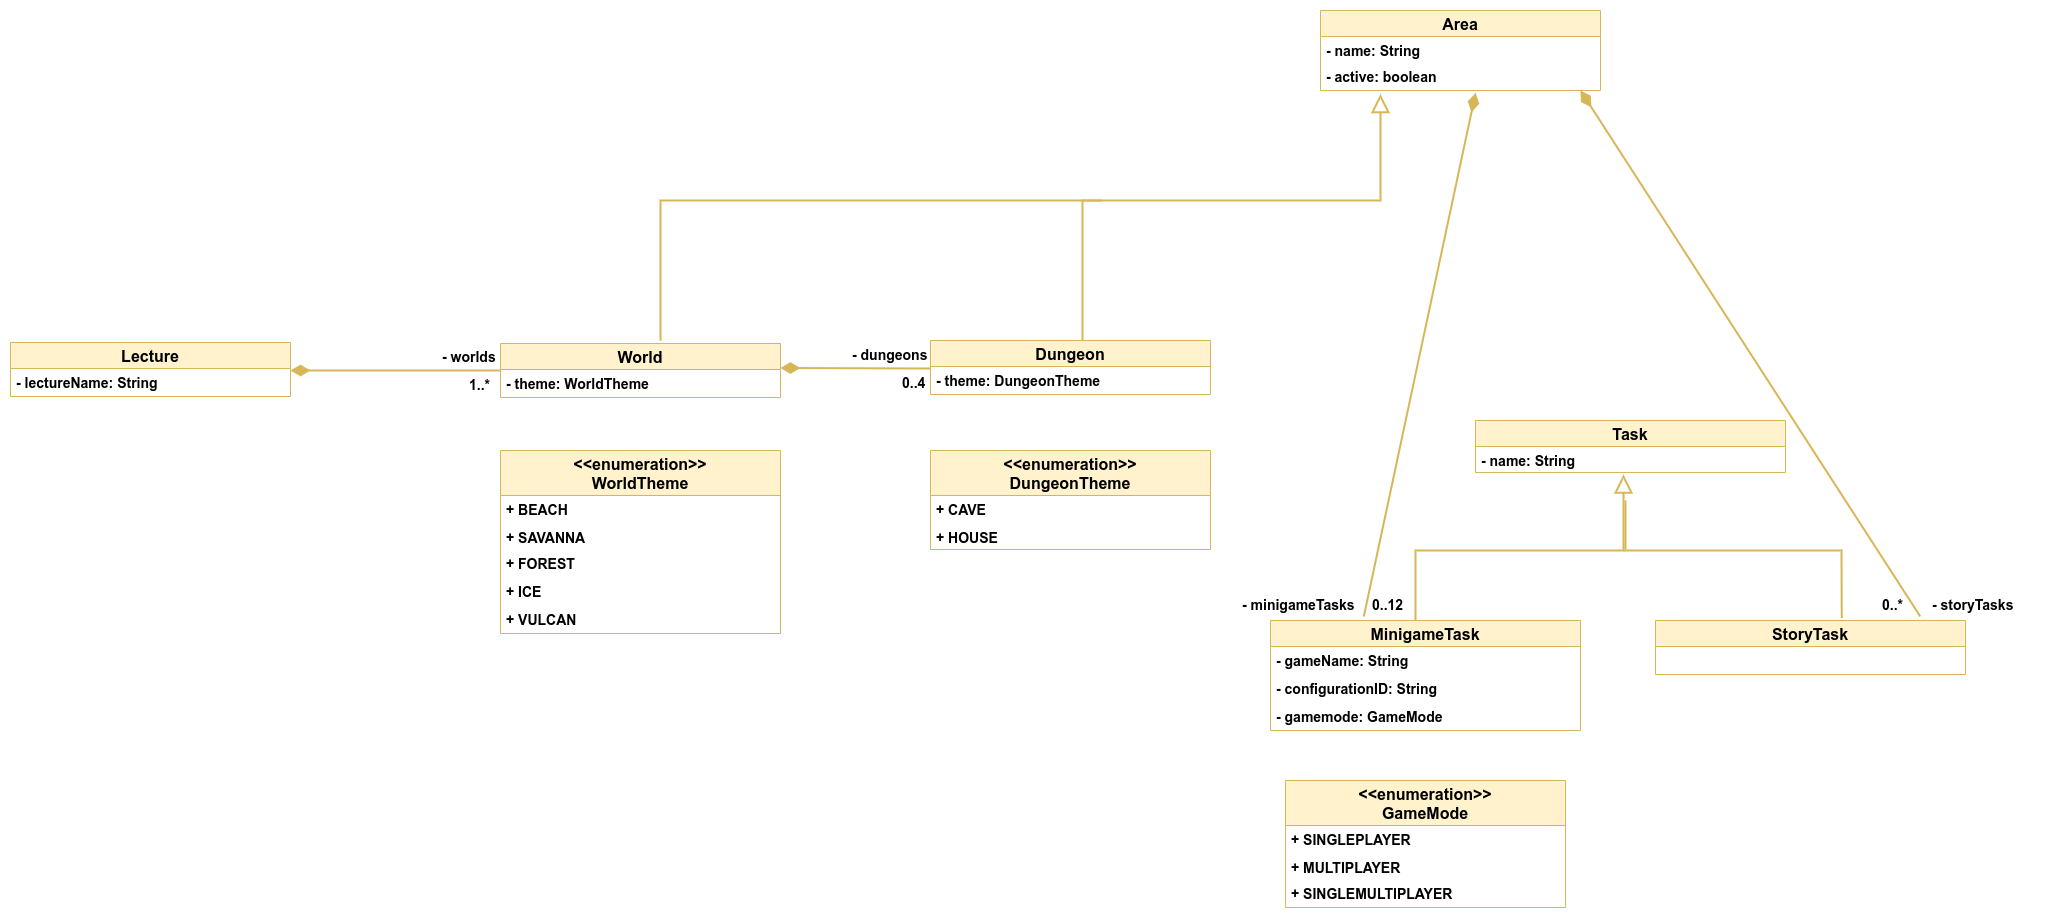

The diagram above was exported from draw.io. Its source (the exported page's mxGraphModel, read from the mxfile embedded in the PNG):
<mxGraphModel dx="981" dy="581" grid="1" gridSize="10" guides="1" tooltips="1" connect="1" arrows="1" fold="1" page="1" pageScale="1" pageWidth="3300" pageHeight="4681" math="0" shadow="0">
  <root>
    <mxCell id="0" />
    <mxCell id="1" parent="0" />
    <mxCell id="BtccCzZOTt9qQ274DKxD-7" value="Lecture" style="swimlane;fontStyle=1;childLayout=stackLayout;horizontal=1;startSize=26;fillColor=#fff2cc;horizontalStack=0;resizeParent=1;resizeParentMax=0;resizeLast=0;collapsible=1;marginBottom=0;strokeColor=#d6b656;fontSize=16;" parent="1" vertex="1">
      <mxGeometry x="630" y="1092" width="280" height="54" as="geometry" />
    </mxCell>
    <mxCell id="VJ0jw85_w24czONscxx7-2" value="- lectureName: String" style="text;strokeColor=none;fillColor=none;align=left;verticalAlign=top;spacingLeft=4;spacingRight=4;overflow=hidden;rotatable=0;points=[[0,0.5],[1,0.5]];portConstraint=eastwest;fontStyle=1;fontSize=14;" parent="BtccCzZOTt9qQ274DKxD-7" vertex="1">
      <mxGeometry y="26" width="280" height="28" as="geometry" />
    </mxCell>
    <mxCell id="Ps4X49qzIkRpTnY57xYK-1" value="World" style="swimlane;fontStyle=1;childLayout=stackLayout;horizontal=1;startSize=26;fillColor=#fff2cc;horizontalStack=0;resizeParent=1;resizeParentMax=0;resizeLast=0;collapsible=1;marginBottom=0;strokeColor=#d6b656;fontSize=16;" parent="1" vertex="1">
      <mxGeometry x="1120" y="1093" width="280" height="54" as="geometry" />
    </mxCell>
    <mxCell id="VJ0jw85_w24czONscxx7-1" value="- theme: WorldTheme" style="text;strokeColor=none;fillColor=none;align=left;verticalAlign=top;spacingLeft=4;spacingRight=4;overflow=hidden;rotatable=0;points=[[0,0.5],[1,0.5]];portConstraint=eastwest;fontStyle=1;fontSize=14;" parent="Ps4X49qzIkRpTnY57xYK-1" vertex="1">
      <mxGeometry y="26" width="280" height="28" as="geometry" />
    </mxCell>
    <mxCell id="Ps4X49qzIkRpTnY57xYK-7" value="1..*" style="resizable=0;html=1;align=right;verticalAlign=top;labelBackgroundColor=#ffffff;fontSize=14;fontStyle=1" parent="1" connectable="0" vertex="1">
      <mxGeometry x="1110.0000004554654" y="1119.9980030372403" as="geometry" />
    </mxCell>
    <mxCell id="Ps4X49qzIkRpTnY57xYK-9" value="" style="endArrow=none;html=1;endSize=12;startArrow=diamondThin;startSize=14;startFill=1;strokeWidth=2;fontSize=14;fillColor=#fff2cc;strokeColor=#d6b656;endFill=0;fontStyle=1;rounded=0;" parent="1" edge="1">
      <mxGeometry relative="1" as="geometry">
        <mxPoint x="910" y="1120" as="sourcePoint" />
        <mxPoint x="1120" y="1120" as="targetPoint" />
        <Array as="points">
          <mxPoint x="1120" y="1120" />
        </Array>
      </mxGeometry>
    </mxCell>
    <mxCell id="Ps4X49qzIkRpTnY57xYK-14" value="Dungeon" style="swimlane;fontStyle=1;childLayout=stackLayout;horizontal=1;startSize=26;fillColor=#fff2cc;horizontalStack=0;resizeParent=1;resizeParentMax=0;resizeLast=0;collapsible=1;marginBottom=0;strokeColor=#d6b656;fontSize=16;" parent="1" vertex="1">
      <mxGeometry x="1550" y="1090" width="280" height="54" as="geometry" />
    </mxCell>
    <mxCell id="x7i12IOn4CMKnLEdm9Hq-25" value="- theme: DungeonTheme" style="text;strokeColor=none;fillColor=none;align=left;verticalAlign=top;spacingLeft=4;spacingRight=4;overflow=hidden;rotatable=0;points=[[0,0.5],[1,0.5]];portConstraint=eastwest;fontStyle=1;fontSize=14;" parent="Ps4X49qzIkRpTnY57xYK-14" vertex="1">
      <mxGeometry y="26" width="280" height="28" as="geometry" />
    </mxCell>
    <mxCell id="Ps4X49qzIkRpTnY57xYK-19" value="" style="endArrow=none;html=1;endSize=12;startArrow=diamondThin;startSize=14;startFill=1;strokeWidth=2;fontSize=14;fillColor=#fff2cc;strokeColor=#d6b656;endFill=0;fontStyle=1;rounded=0;" parent="1" edge="1">
      <mxGeometry relative="1" as="geometry">
        <mxPoint x="1400" y="1117.5" as="sourcePoint" />
        <mxPoint x="1550" y="1118" as="targetPoint" />
        <Array as="points" />
      </mxGeometry>
    </mxCell>
    <mxCell id="Ps4X49qzIkRpTnY57xYK-20" value="" style="resizable=0;html=1;align=left;verticalAlign=top;labelBackgroundColor=#ffffff;fontSize=14;fontStyle=1" parent="Ps4X49qzIkRpTnY57xYK-19" connectable="0" vertex="1">
      <mxGeometry x="-1" relative="1" as="geometry">
        <mxPoint x="10" y="1" as="offset" />
      </mxGeometry>
    </mxCell>
    <mxCell id="Ps4X49qzIkRpTnY57xYK-21" value="0..4" style="resizable=0;html=1;align=left;verticalAlign=top;labelBackgroundColor=#ffffff;fontSize=14;fontStyle=1" parent="1" connectable="0" vertex="1">
      <mxGeometry x="1520" y="1118" as="geometry" />
    </mxCell>
    <mxCell id="Ps4X49qzIkRpTnY57xYK-22" value="&lt;div style=&quot;text-align: right&quot;&gt;&lt;font face=&quot;helvetica&quot;&gt;&lt;span style=&quot;font-size: 14px ; background-color: rgb(255 , 255 , 255)&quot;&gt;&lt;b&gt;- worlds&lt;/b&gt;&lt;/span&gt;&lt;/font&gt;&lt;/div&gt;" style="text;whiteSpace=wrap;html=1;" parent="1" vertex="1">
      <mxGeometry x="1060" y="1092" width="120" height="30" as="geometry" />
    </mxCell>
    <mxCell id="Ps4X49qzIkRpTnY57xYK-23" value="&lt;span style=&quot;color: rgb(0 , 0 , 0) ; font-family: &amp;#34;helvetica&amp;#34; ; font-size: 14px ; font-style: normal ; font-weight: 700 ; letter-spacing: normal ; text-align: right ; text-indent: 0px ; text-transform: none ; word-spacing: 0px ; background-color: rgb(255 , 255 , 255) ; display: inline ; float: none&quot;&gt;- dungeons&lt;/span&gt;" style="text;whiteSpace=wrap;html=1;" parent="1" vertex="1">
      <mxGeometry x="1470" y="1090" width="120" height="30" as="geometry" />
    </mxCell>
    <mxCell id="Ps4X49qzIkRpTnY57xYK-24" value="Task" style="swimlane;fontStyle=1;childLayout=stackLayout;horizontal=1;startSize=26;fillColor=#fff2cc;horizontalStack=0;resizeParent=1;resizeParentMax=0;resizeLast=0;collapsible=1;marginBottom=0;strokeColor=#d6b656;fontSize=16;" parent="1" vertex="1">
      <mxGeometry x="2095" y="1170" width="310" height="52" as="geometry" />
    </mxCell>
    <mxCell id="Ps4X49qzIkRpTnY57xYK-25" value="- name: String " style="text;strokeColor=none;fillColor=none;align=left;verticalAlign=top;spacingLeft=4;spacingRight=4;overflow=hidden;rotatable=0;points=[[0,0.5],[1,0.5]];portConstraint=eastwest;fontStyle=1;fontSize=14;" parent="Ps4X49qzIkRpTnY57xYK-24" vertex="1">
      <mxGeometry y="26" width="310" height="26" as="geometry" />
    </mxCell>
    <mxCell id="Ps4X49qzIkRpTnY57xYK-30" value="" style="endArrow=none;html=1;endSize=12;startArrow=diamondThin;startSize=14;startFill=1;strokeWidth=2;fontSize=14;fillColor=#fff2cc;strokeColor=#d6b656;endFill=0;fontStyle=1;rounded=0;exitX=0.554;exitY=1.084;exitDx=0;exitDy=0;exitPerimeter=0;entryX=0.301;entryY=-0.037;entryDx=0;entryDy=0;entryPerimeter=0;" parent="1" source="cu3w6dnSP1I21EYuIZXU-3" target="Ps4X49qzIkRpTnY57xYK-44" edge="1">
      <mxGeometry relative="1" as="geometry">
        <mxPoint x="2282" y="1080" as="sourcePoint" />
        <mxPoint x="1980" y="1360" as="targetPoint" />
        <Array as="points" />
      </mxGeometry>
    </mxCell>
    <mxCell id="Ps4X49qzIkRpTnY57xYK-35" value="&lt;span style=&quot;color: rgb(0 , 0 , 0) ; font-family: &amp;#34;helvetica&amp;#34; ; font-size: 14px ; font-style: normal ; font-weight: 700 ; letter-spacing: normal ; text-align: right ; text-indent: 0px ; text-transform: none ; word-spacing: 0px ; background-color: rgb(255 , 255 , 255) ; display: inline ; float: none&quot;&gt;- minigameTasks&lt;/span&gt;" style="text;whiteSpace=wrap;html=1;" parent="1" vertex="1">
      <mxGeometry x="1860" y="1340" width="120" height="30" as="geometry" />
    </mxCell>
    <mxCell id="Ps4X49qzIkRpTnY57xYK-43" value="0..12" style="resizable=0;html=1;align=left;verticalAlign=top;labelBackgroundColor=#ffffff;fontSize=14;fontStyle=1" parent="1" connectable="0" vertex="1">
      <mxGeometry x="1990" y="1340.002" as="geometry" />
    </mxCell>
    <mxCell id="Ps4X49qzIkRpTnY57xYK-44" value="MinigameTask" style="swimlane;fontStyle=1;childLayout=stackLayout;horizontal=1;startSize=26;fillColor=#fff2cc;horizontalStack=0;resizeParent=1;resizeParentMax=0;resizeLast=0;collapsible=1;marginBottom=0;strokeColor=#d6b656;fontSize=16;" parent="1" vertex="1">
      <mxGeometry x="1890" y="1370" width="310" height="110" as="geometry" />
    </mxCell>
    <mxCell id="cu3w6dnSP1I21EYuIZXU-16" value="- gameName: String" style="text;strokeColor=none;fillColor=none;align=left;verticalAlign=top;spacingLeft=4;spacingRight=4;overflow=hidden;rotatable=0;points=[[0,0.5],[1,0.5]];portConstraint=eastwest;fontStyle=1;fontSize=14;" parent="Ps4X49qzIkRpTnY57xYK-44" vertex="1">
      <mxGeometry y="26" width="310" height="28" as="geometry" />
    </mxCell>
    <mxCell id="Ps4X49qzIkRpTnY57xYK-46" value="- configurationID: String" style="text;strokeColor=none;fillColor=none;align=left;verticalAlign=top;spacingLeft=4;spacingRight=4;overflow=hidden;rotatable=0;points=[[0,0.5],[1,0.5]];portConstraint=eastwest;fontStyle=1;fontSize=14;" parent="Ps4X49qzIkRpTnY57xYK-44" vertex="1">
      <mxGeometry y="54" width="310" height="28" as="geometry" />
    </mxCell>
    <mxCell id="x7i12IOn4CMKnLEdm9Hq-28" value="- gamemode: GameMode" style="text;strokeColor=none;fillColor=none;align=left;verticalAlign=top;spacingLeft=4;spacingRight=4;overflow=hidden;rotatable=0;points=[[0,0.5],[1,0.5]];portConstraint=eastwest;fontStyle=1;fontSize=14;" parent="Ps4X49qzIkRpTnY57xYK-44" vertex="1">
      <mxGeometry y="82" width="310" height="28" as="geometry" />
    </mxCell>
    <mxCell id="Ps4X49qzIkRpTnY57xYK-50" value="" style="endArrow=none;html=1;endSize=12;startArrow=block;startSize=14;startFill=0;strokeWidth=2;fontSize=14;fillColor=#fff2cc;strokeColor=#d6b656;endFill=0;fontStyle=1;rounded=0;entryX=0.468;entryY=0;entryDx=0;entryDy=0;entryPerimeter=0;" parent="1" target="Ps4X49qzIkRpTnY57xYK-44" edge="1">
      <mxGeometry relative="1" as="geometry">
        <mxPoint x="2243" y="1224" as="sourcePoint" />
        <mxPoint x="2243" y="1313.9979999999998" as="targetPoint" />
        <Array as="points">
          <mxPoint x="2243" y="1300" />
          <mxPoint x="2035" y="1300" />
        </Array>
      </mxGeometry>
    </mxCell>
    <object label="&lt;&lt;enumeration&gt;&gt;&#10;WorldTheme" id="rAiVpovg1wDFQcZ0PbbZ-1">
      <mxCell style="swimlane;fontStyle=1;childLayout=stackLayout;horizontal=1;startSize=45;fillColor=#fff2cc;horizontalStack=0;resizeParent=1;resizeParentMax=0;resizeLast=0;collapsible=1;marginBottom=0;strokeColor=#d6b656;fontSize=16;strokeWidth=1;fixDash=0;autosize=0;expand=1;metaEdit=0;resizeWidth=1;resizeHeight=1;arcSize=15;" parent="1" vertex="1">
        <mxGeometry x="1120" y="1200" width="280" height="183" as="geometry">
          <mxRectangle x="1130" y="790" width="170" height="40" as="alternateBounds" />
        </mxGeometry>
      </mxCell>
    </object>
    <mxCell id="rAiVpovg1wDFQcZ0PbbZ-8" value="+ BEACH" style="text;strokeColor=none;fillColor=none;align=left;verticalAlign=top;spacingLeft=4;spacingRight=4;overflow=hidden;rotatable=0;points=[[0,0.5],[1,0.5]];portConstraint=eastwest;fontStyle=1;fontSize=14;" parent="rAiVpovg1wDFQcZ0PbbZ-1" vertex="1">
      <mxGeometry y="45" width="280" height="28" as="geometry" />
    </mxCell>
    <mxCell id="rAiVpovg1wDFQcZ0PbbZ-2" value="+ SAVANNA" style="text;strokeColor=none;fillColor=none;align=left;verticalAlign=top;spacingLeft=4;spacingRight=4;overflow=hidden;rotatable=0;points=[[0,0.5],[1,0.5]];portConstraint=eastwest;fontStyle=1;fontSize=14;" parent="rAiVpovg1wDFQcZ0PbbZ-1" vertex="1">
      <mxGeometry y="73" width="280" height="26" as="geometry" />
    </mxCell>
    <mxCell id="rAiVpovg1wDFQcZ0PbbZ-3" value="+ FOREST" style="text;strokeColor=none;fillColor=none;align=left;verticalAlign=top;spacingLeft=4;spacingRight=4;overflow=hidden;rotatable=0;points=[[0,0.5],[1,0.5]];portConstraint=eastwest;fontStyle=1;fontSize=14;" parent="rAiVpovg1wDFQcZ0PbbZ-1" vertex="1">
      <mxGeometry y="99" width="280" height="28" as="geometry" />
    </mxCell>
    <mxCell id="rAiVpovg1wDFQcZ0PbbZ-10" value="+ ICE" style="text;strokeColor=none;fillColor=none;align=left;verticalAlign=top;spacingLeft=4;spacingRight=4;overflow=hidden;rotatable=0;points=[[0,0.5],[1,0.5]];portConstraint=eastwest;fontStyle=1;fontSize=14;" parent="rAiVpovg1wDFQcZ0PbbZ-1" vertex="1">
      <mxGeometry y="127" width="280" height="28" as="geometry" />
    </mxCell>
    <mxCell id="rAiVpovg1wDFQcZ0PbbZ-11" value="+ VULCAN" style="text;strokeColor=none;fillColor=none;align=left;verticalAlign=top;spacingLeft=4;spacingRight=4;overflow=hidden;rotatable=0;points=[[0,0.5],[1,0.5]];portConstraint=eastwest;fontStyle=1;fontSize=14;" parent="rAiVpovg1wDFQcZ0PbbZ-1" vertex="1">
      <mxGeometry y="155" width="280" height="28" as="geometry" />
    </mxCell>
    <object label="&lt;&lt;enumeration&gt;&gt;&#10;DungeonTheme" id="x7i12IOn4CMKnLEdm9Hq-1">
      <mxCell style="swimlane;fontStyle=1;childLayout=stackLayout;horizontal=1;startSize=45;fillColor=#fff2cc;horizontalStack=0;resizeParent=1;resizeParentMax=0;resizeLast=0;collapsible=1;marginBottom=0;strokeColor=#d6b656;fontSize=16;strokeWidth=1;fixDash=0;autosize=0;expand=1;metaEdit=0;resizeWidth=1;resizeHeight=1;arcSize=15;" parent="1" vertex="1">
        <mxGeometry x="1550" y="1200" width="280" height="99" as="geometry">
          <mxRectangle x="1130" y="790" width="170" height="40" as="alternateBounds" />
        </mxGeometry>
      </mxCell>
    </object>
    <mxCell id="x7i12IOn4CMKnLEdm9Hq-2" value="+ CAVE" style="text;strokeColor=none;fillColor=none;align=left;verticalAlign=top;spacingLeft=4;spacingRight=4;overflow=hidden;rotatable=0;points=[[0,0.5],[1,0.5]];portConstraint=eastwest;fontStyle=1;fontSize=14;" parent="x7i12IOn4CMKnLEdm9Hq-1" vertex="1">
      <mxGeometry y="45" width="280" height="28" as="geometry" />
    </mxCell>
    <mxCell id="x7i12IOn4CMKnLEdm9Hq-3" value="+ HOUSE" style="text;strokeColor=none;fillColor=none;align=left;verticalAlign=top;spacingLeft=4;spacingRight=4;overflow=hidden;rotatable=0;points=[[0,0.5],[1,0.5]];portConstraint=eastwest;fontStyle=1;fontSize=14;" parent="x7i12IOn4CMKnLEdm9Hq-1" vertex="1">
      <mxGeometry y="73" width="280" height="26" as="geometry" />
    </mxCell>
    <object label="&lt;&lt;enumeration&gt;&gt;&#10;GameMode" id="x7i12IOn4CMKnLEdm9Hq-9">
      <mxCell style="swimlane;fontStyle=1;childLayout=stackLayout;horizontal=1;startSize=45;fillColor=#fff2cc;horizontalStack=0;resizeParent=1;resizeParentMax=0;resizeLast=0;collapsible=1;marginBottom=0;strokeColor=#d6b656;fontSize=16;strokeWidth=1;fixDash=0;autosize=0;expand=1;metaEdit=0;resizeWidth=1;resizeHeight=1;arcSize=15;" parent="1" vertex="1">
        <mxGeometry x="1905" y="1530" width="280" height="127" as="geometry">
          <mxRectangle x="1130" y="790" width="170" height="40" as="alternateBounds" />
        </mxGeometry>
      </mxCell>
    </object>
    <mxCell id="x7i12IOn4CMKnLEdm9Hq-10" value="+ SINGLEPLAYER" style="text;strokeColor=none;fillColor=none;align=left;verticalAlign=top;spacingLeft=4;spacingRight=4;overflow=hidden;rotatable=0;points=[[0,0.5],[1,0.5]];portConstraint=eastwest;fontStyle=1;fontSize=14;" parent="x7i12IOn4CMKnLEdm9Hq-9" vertex="1">
      <mxGeometry y="45" width="280" height="28" as="geometry" />
    </mxCell>
    <mxCell id="x7i12IOn4CMKnLEdm9Hq-11" value="+ MULTIPLAYER" style="text;strokeColor=none;fillColor=none;align=left;verticalAlign=top;spacingLeft=4;spacingRight=4;overflow=hidden;rotatable=0;points=[[0,0.5],[1,0.5]];portConstraint=eastwest;fontStyle=1;fontSize=14;" parent="x7i12IOn4CMKnLEdm9Hq-9" vertex="1">
      <mxGeometry y="73" width="280" height="26" as="geometry" />
    </mxCell>
    <mxCell id="JP8SPb8DGSxvaqi320Ku-2" value="+ SINGLEMULTIPLAYER" style="text;strokeColor=none;fillColor=none;align=left;verticalAlign=top;spacingLeft=4;spacingRight=4;overflow=hidden;rotatable=0;points=[[0,0.5],[1,0.5]];portConstraint=eastwest;fontStyle=1;fontSize=14;" parent="x7i12IOn4CMKnLEdm9Hq-9" vertex="1">
      <mxGeometry y="99" width="280" height="28" as="geometry" />
    </mxCell>
    <mxCell id="cu3w6dnSP1I21EYuIZXU-1" value="Area" style="swimlane;fontStyle=1;childLayout=stackLayout;horizontal=1;startSize=26;fillColor=#fff2cc;horizontalStack=0;resizeParent=1;resizeParentMax=0;resizeLast=0;collapsible=1;marginBottom=0;strokeColor=#d6b656;fontSize=16;" parent="1" vertex="1">
      <mxGeometry x="1940" y="760" width="280" height="80" as="geometry" />
    </mxCell>
    <mxCell id="cu3w6dnSP1I21EYuIZXU-2" value="- name: String " style="text;strokeColor=none;fillColor=none;align=left;verticalAlign=top;spacingLeft=4;spacingRight=4;overflow=hidden;rotatable=0;points=[[0,0.5],[1,0.5]];portConstraint=eastwest;fontStyle=1;fontSize=14;" parent="cu3w6dnSP1I21EYuIZXU-1" vertex="1">
      <mxGeometry y="26" width="280" height="26" as="geometry" />
    </mxCell>
    <mxCell id="cu3w6dnSP1I21EYuIZXU-3" value="- active: boolean" style="text;strokeColor=none;fillColor=none;align=left;verticalAlign=top;spacingLeft=4;spacingRight=4;overflow=hidden;rotatable=0;points=[[0,0.5],[1,0.5]];portConstraint=eastwest;fontStyle=1;fontSize=14;" parent="cu3w6dnSP1I21EYuIZXU-1" vertex="1">
      <mxGeometry y="52" width="280" height="28" as="geometry" />
    </mxCell>
    <mxCell id="cu3w6dnSP1I21EYuIZXU-10" value="StoryTask" style="swimlane;fontStyle=1;childLayout=stackLayout;horizontal=1;startSize=26;fillColor=#fff2cc;horizontalStack=0;resizeParent=1;resizeParentMax=0;resizeLast=0;collapsible=1;marginBottom=0;strokeColor=#d6b656;fontSize=16;" parent="1" vertex="1">
      <mxGeometry x="2275" y="1370" width="310" height="54" as="geometry" />
    </mxCell>
    <mxCell id="cu3w6dnSP1I21EYuIZXU-13" value="" style="endArrow=none;html=1;endSize=12;startArrow=none;startSize=14;startFill=0;strokeWidth=2;fontSize=14;fillColor=#fff2cc;strokeColor=#d6b656;endFill=0;fontStyle=1;rounded=0;entryX=0.601;entryY=-0.044;entryDx=0;entryDy=0;entryPerimeter=0;" parent="1" target="cu3w6dnSP1I21EYuIZXU-10" edge="1">
      <mxGeometry relative="1" as="geometry">
        <mxPoint x="2245" y="1250" as="sourcePoint" />
        <mxPoint x="2045.0800000000004" y="1380" as="targetPoint" />
        <Array as="points">
          <mxPoint x="2245" y="1300" />
          <mxPoint x="2461" y="1300" />
        </Array>
      </mxGeometry>
    </mxCell>
    <mxCell id="cu3w6dnSP1I21EYuIZXU-14" value="" style="endArrow=none;html=1;endSize=12;startArrow=block;startSize=14;startFill=0;strokeWidth=2;fontSize=14;fillColor=#fff2cc;strokeColor=#d6b656;endFill=0;fontStyle=1;rounded=0;entryX=0.543;entryY=0;entryDx=0;entryDy=0;entryPerimeter=0;exitX=0.214;exitY=1.126;exitDx=0;exitDy=0;exitPerimeter=0;" parent="1" source="cu3w6dnSP1I21EYuIZXU-3" target="Ps4X49qzIkRpTnY57xYK-14" edge="1">
      <mxGeometry relative="1" as="geometry">
        <mxPoint x="1858" y="860" as="sourcePoint" />
        <mxPoint x="1702" y="1080" as="targetPoint" />
        <Array as="points">
          <mxPoint x="2000" y="950" />
          <mxPoint x="1702" y="950" />
        </Array>
      </mxGeometry>
    </mxCell>
    <mxCell id="cu3w6dnSP1I21EYuIZXU-15" value="" style="endArrow=none;html=1;endSize=12;startArrow=none;startSize=14;startFill=0;strokeWidth=2;fontSize=14;fillColor=#fff2cc;strokeColor=#d6b656;endFill=0;fontStyle=1;rounded=0;entryX=0.543;entryY=0;entryDx=0;entryDy=0;entryPerimeter=0;" parent="1" edge="1">
      <mxGeometry relative="1" as="geometry">
        <mxPoint x="1721" y="950" as="sourcePoint" />
        <mxPoint x="1280.04" y="1090" as="targetPoint" />
        <Array as="points">
          <mxPoint x="1436" y="950" />
          <mxPoint x="1280" y="950" />
        </Array>
      </mxGeometry>
    </mxCell>
    <mxCell id="cu3w6dnSP1I21EYuIZXU-20" value="0..*" style="resizable=0;html=1;align=left;verticalAlign=top;labelBackgroundColor=#ffffff;fontSize=14;fontStyle=1" parent="1" connectable="0" vertex="1">
      <mxGeometry x="2500" y="1340.002" as="geometry" />
    </mxCell>
    <mxCell id="cu3w6dnSP1I21EYuIZXU-21" value="&lt;span style=&quot;color: rgb(0 , 0 , 0) ; font-family: &amp;#34;helvetica&amp;#34; ; font-size: 14px ; font-style: normal ; font-weight: 700 ; letter-spacing: normal ; text-align: right ; text-indent: 0px ; text-transform: none ; word-spacing: 0px ; background-color: rgb(255 , 255 , 255) ; display: inline ; float: none&quot;&gt;- storyTasks&lt;/span&gt;" style="text;whiteSpace=wrap;html=1;" parent="1" vertex="1">
      <mxGeometry x="2550" y="1340" width="120" height="30" as="geometry" />
    </mxCell>
    <mxCell id="cu3w6dnSP1I21EYuIZXU-22" value="" style="endArrow=none;html=1;endSize=12;startArrow=diamondThin;startSize=14;startFill=1;strokeWidth=2;fontSize=14;fillColor=#fff2cc;strokeColor=#d6b656;endFill=0;fontStyle=1;rounded=0;exitX=0.84;exitY=1.042;exitDx=0;exitDy=0;exitPerimeter=0;entryX=0.854;entryY=-0.076;entryDx=0;entryDy=0;entryPerimeter=0;" parent="1" target="cu3w6dnSP1I21EYuIZXU-10" edge="1">
      <mxGeometry relative="1" as="geometry">
        <mxPoint x="2200.0000000000005" y="839.9960000000002" as="sourcePoint" />
        <mxPoint x="2540" y="1360" as="targetPoint" />
        <Array as="points" />
      </mxGeometry>
    </mxCell>
  </root>
</mxGraphModel>